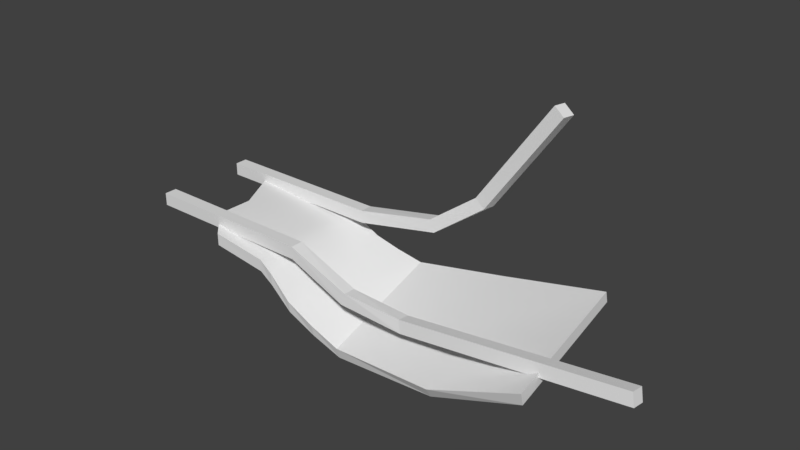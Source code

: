 # Source: floating_debris_01.blend  (saved by Blender 2.79.0; exported with 4.5.12 LTS)
import bpy
from mathutils import Matrix  # noqa: F401  (used for matrix-valued properties, if any)

bpy.ops.wm.read_factory_settings(use_empty=True)
scene = bpy.context.scene
scene.name = 'Scene'

# ---- collections
col_collection_1 = bpy.data.collections.new('Collection 1'); scene.collection.children.link(col_collection_1)

# ---- world
world_world = bpy.data.worlds.new('World'); scene.world = world_world
world_world.color = (0.05088, 0.05088, 0.05088)
world_world.use_sun_shadow = False
world_world.sun_shadow_jitter_overblur = 0.0
world_world.cycles.sampling_method = 'MANUAL'

# ---- meshes
me_cube_001 = bpy.data.meshes.new('Cube.001')
me_cube_001.from_pydata([(-3.178, 1.0, -0.09584), (-3.178, 1.0, 0.09584), (3.306, -1.112, -0.4118), (3.306, -1.163, -0.2146), (3.306, 0.8004, 0.1735), (3.306, 0.7559, 0.3478), (0.0, 1.063, -0.6775), (0.0, 1.006, -0.4906), (0.0, -0.8448, -1.276), (0.0, -0.9003, -1.097), (1.653, 0.822, -0.05096), (1.653, -0.822, -1.206), (1.653, 0.9167, -0.2176), (1.653, -0.9167, -1.039), (-1.653, 0.9911, -0.2253), (-1.367, -1.012, -0.077), (-1.653, 0.9879, -0.03556), (-1.372, -1.008, -0.2706), (-0.8264, 0.9613, -0.2883), (-0.8261, -0.9909, -0.7637), (-0.8264, 0.9886, -0.478), (-0.8244, -1.018, -0.5739), (-1.24, 0.9763, -0.2685), (-1.139, -1.031, -0.2206), (-1.24, 0.9638, -0.07999), (-1.146, -1.018, -0.4147), (-0.4132, 0.9721, -0.3936), (-0.4132, -0.9353, -1.025), (-0.4132, 1.015, -0.5805), (-0.4132, -0.9779, -0.838), (-2.667, 0.0, -0.09584), (-2.667, 0.0, 0.09584), (3.306, -0.1559, -0.1192), (3.306, -0.2037, 0.06661), (-2.282, -1.003, -0.15), (-2.681, -0.5911, -0.09584), (-2.681, -0.5911, 0.09584), (-2.282, -1.004, 0.04245), (-3.682, 0.6893, 0.01348), (-3.682, 0.6893, 0.2156), (-3.682, 0.8915, 0.01348), (-3.682, 0.8915, 0.2156), (-0.9043, 0.6893, 0.01348), (-0.9043, 0.6893, 0.2156), (-0.9043, 0.8915, 0.01348), (-0.9043, 0.8915, 0.2156), (0.4224, 0.8975, 0.4829), (0.5059, 0.8851, 0.2993), (0.497, 0.6833, 0.3088), (0.4134, 0.6957, 0.4925), (1.194, 0.9495, 1.036), (1.357, 0.9215, 0.9194), (1.333, 0.7213, 0.9343), (1.17, 0.7493, 1.051), (2.372, 0.9324, 2.691), (2.535, 0.9044, 2.575), (2.511, 0.7042, 2.59), (2.348, 0.7322, 2.706), (-3.682, -0.8158, 0.01348), (-3.682, -0.8158, 0.2156), (-3.682, -0.6136, 0.01348), (-3.682, -0.6136, 0.2156), (-0.9043, -0.8158, 0.01348), (-0.9043, -0.8158, 0.2156), (-0.9043, -0.6136, 0.01348), (-0.9043, -0.6136, 0.2156), (0.09674, -0.6077, -0.2006), (0.03943, -0.62, -0.3941), (0.03897, -0.8218, -0.381), (0.09628, -0.8094, -0.1876), (1.042, -0.5556, -0.2895), (1.089, -0.5836, -0.4841), (1.081, -0.7838, -0.4572), (1.034, -0.7558, -0.2626), (4.578, -0.5727, 0.1578), (4.625, -0.6007, -0.0368), (4.617, -0.8009, -0.009955), (4.57, -0.7729, 0.1847), (-3.178, 1.0, -0.09584), (-3.178, 1.0, 0.09584), (3.306, -1.112, -0.4118), (3.306, 0.8004, 0.1735), (0.0, 1.006, -0.4906), (0.0, -0.9003, -1.097), (1.653, -0.822, -1.206), (1.653, 0.9167, -0.2176), (-1.653, 0.9911, -0.2253), (-1.367, -1.012, -0.077), (-1.653, 0.9879, -0.03556), (-1.372, -1.008, -0.2706), (-0.8264, 0.9613, -0.2883), (-0.8244, -1.018, -0.5739), (-1.139, -1.031, -0.2206), (-1.24, 0.9638, -0.07999), (-0.4132, 0.9721, -0.3936), (-0.4132, -0.9779, -0.838), (-2.667, 0.0, -0.09584), (-2.667, 0.0, 0.09584), (3.306, -0.1559, -0.1192), (0.0, 0.05259, -0.7938), (1.653, 0.04737, -0.7118), (-1.499, -0.008624, -0.2479), (-1.496, -0.01186, -0.05628), (-0.8264, -0.02847, -0.4311), (-1.201, -0.03371, -0.1503), (-0.4132, -0.002887, -0.6158), (-2.282, -1.003, -0.15), (-2.681, -0.5911, -0.09584), (-2.681, -0.5911, 0.09584), (-2.282, -1.004, 0.04245), (0.0, 1.063, -0.6775), (0.0, -0.8448, -1.276), (1.653, -0.822, -1.206), (1.653, 0.9167, -0.2176), (-1.653, 0.9911, -0.2253), (-1.372, -1.008, -0.2706), (-0.8261, -0.9909, -0.7637), (-0.8264, 0.9886, -0.478), (-1.24, 0.9763, -0.2685), (-1.146, -1.018, -0.4147), (-0.4132, -0.9353, -1.025), (-0.4132, 1.015, -0.5805), (0.0, 0.1093, -0.9769), (1.653, 0.04737, -0.7118), (-1.499, -0.008624, -0.2479), (-0.8264, -0.001109, -0.6208), (-1.206, -0.02103, -0.3416), (-0.4132, 0.0397, -0.8027), (3.306, -1.163, -0.2146), (3.306, 0.7559, 0.3478), (0.0, 1.006, -0.4906), (0.0, -0.9003, -1.097), (1.653, 0.822, -0.05096), (1.653, -0.9167, -1.039), (3.306, -0.2037, 0.06661), (0.0, 0.05259, -0.7938), (1.653, -0.04737, -0.5452)], [], [(30, 31, 1, 0), (12, 10, 5, 4), (32, 33, 3, 2), (11, 13, 9, 8), (28, 26, 7, 6), (2, 3, 13, 11), (6, 7, 10, 12), (0, 1, 16, 14), (25, 23, 15, 17), (27, 29, 21, 19), (22, 24, 18, 20), (14, 16, 24, 22), (19, 21, 23, 25), (8, 9, 29, 27), (20, 18, 26, 28), (4, 5, 33, 32), (17, 15, 37, 34), (34, 37, 36, 35), (35, 36, 31, 30), (38, 39, 41, 40), (40, 41, 45, 44), (45, 43, 49, 46), (42, 43, 39, 38), (40, 44, 42, 38), (45, 41, 39, 43), (49, 48, 52, 53), (44, 45, 46, 47), (43, 42, 48, 49), (42, 44, 47, 48), (52, 51, 55, 56), (48, 47, 51, 52), (46, 49, 53, 50), (47, 46, 50, 51), (55, 54, 57, 56), (50, 53, 57, 54), (51, 50, 54, 55), (53, 52, 56, 57), (58, 59, 61, 60), (60, 61, 65, 64), (65, 63, 69, 66), (62, 63, 59, 58), (60, 64, 62, 58), (65, 61, 59, 63), (69, 68, 72, 73), (64, 65, 66, 67), (63, 62, 68, 69), (62, 64, 67, 68), (72, 71, 75, 76), (68, 67, 71, 72), (66, 69, 73, 70), (67, 66, 70, 71), (75, 74, 77, 76), (70, 73, 77, 74), (71, 70, 74, 75), (73, 72, 76, 77), (96, 101, 89, 106, 107), (100, 98, 80, 84), (102, 97, 108, 109, 87), (104, 102, 87, 92), (105, 103, 91, 95), (103, 104, 92, 91), (99, 105, 95, 83), (82, 94, 105, 99), (90, 93, 104, 103), (94, 90, 103, 105), (93, 88, 102, 104), (78, 86, 101, 96), (88, 79, 97, 102), (85, 81, 98, 100), (127, 122, 111, 120), (122, 123, 112, 111), (126, 125, 116, 119), (124, 126, 119, 115), (125, 127, 120, 116), (117, 121, 127, 125), (114, 118, 126, 124), (118, 117, 125, 126), (110, 113, 123, 122), (121, 110, 122, 127), (136, 135, 131, 133), (134, 136, 133, 128), (129, 132, 136, 134), (132, 130, 135, 136)])
me_cube_001.polygons.foreach_set('use_smooth', [0, 0, 0, 0, 0, 0, 0, 0, 0, 0, 0, 0, 0, 0, 0, 0, 0, 0, 0, 0, 0, 0, 0, 0, 0, 0, 0, 0, 0, 0, 0, 0, 0, 0, 0, 0, 0, 0, 0, 0, 0, 0, 0, 0, 0, 0, 0, 0, 0, 0, 0, 0, 0, 0, 0, 1, 1, 1, 1, 1, 1, 1, 1, 1, 1, 1, 1, 1, 1, 1, 1, 1, 1, 1, 1, 1, 1, 1, 1, 1, 1, 1, 1])
_uv = me_cube_001.uv_layers.new(name='UVMap')
_uv.uv.foreach_set('vector', [0.4483, 0.2567, 0.4484, 0.2386, 0.5545, 0.239, 0.5545, 0.2571, 0.4716, 0.7341, 0.4714, 0.716, 0.6277, 0.678, 0.6277, 0.695, 0.4327, 0.2917, 0.4333, 0.3098, 0.3388, 0.3098, 0.3382, 0.2905, 0.3861, 0.5261, 0.3861, 0.5442, 0.2299, 0.539, 0.2298, 0.5213, 0.2765, 0.771, 0.2764, 0.7529, 0.3155, 0.7623, 0.3157, 0.7808, 0.5431, 0.6046, 0.5433, 0.6239, 0.3861, 0.5442, 0.3861, 0.5261, 0.3157, 0.7808, 0.3155, 0.7623, 0.4714, 0.716, 0.4716, 0.7341, 0.01473, 0.7271, 0.01455, 0.7089, 0.1589, 0.7199, 0.1591, 0.7378, 0.122, 0.6056, 0.1228, 0.624, 0.1011, 0.6376, 0.1006, 0.6193, 0.1908, 0.5468, 0.191, 0.5649, 0.1523, 0.5905, 0.152, 0.5723, 0.1982, 0.7415, 0.1981, 0.7237, 0.2373, 0.743, 0.2374, 0.7611, 0.1591, 0.7378, 0.1589, 0.7199, 0.1981, 0.7237, 0.1982, 0.7415, 0.152, 0.5723, 0.1523, 0.5905, 0.1228, 0.624, 0.122, 0.6056, 0.2298, 0.5213, 0.2299, 0.539, 0.191, 0.5649, 0.1908, 0.5468, 0.2374, 0.7611, 0.2373, 0.743, 0.2764, 0.7529, 0.2765, 0.771, 0.5272, 0.2928, 0.5279, 0.3098, 0.4333, 0.3098, 0.4327, 0.2917, 0.1006, 0.6193, 0.1011, 0.6376, 0.01455, 0.6488, 0.01455, 0.6307, 0.3382, 0.2614, 0.3382, 0.2432, 0.3925, 0.2384, 0.3924, 0.2565, 0.3924, 0.2565, 0.3925, 0.2384, 0.4484, 0.2386, 0.4483, 0.2567, 0.03199, 0.8161, 0.03217, 0.8335, 0.01472, 0.8337, 0.01455, 0.8162, 0.0324, 0.8695, 0.03229, 0.851, 0.2813, 0.8494, 0.2795, 0.8673, 0.2813, 0.8494, 0.2811, 0.8311, 0.4129, 0.829, 0.4138, 0.8489, 0.2788, 0.8132, 0.2811, 0.8311, 0.03217, 0.8335, 0.03199, 0.8161, 0.0324, 0.8695, 0.2795, 0.8673, 0.2794, 0.8857, 0.03255, 0.888, 0.2813, 0.8494, 0.03229, 0.851, 0.03217, 0.8335, 0.2811, 0.8311, 0.4129, 0.829, 0.4124, 0.8099, 0.5147, 0.8099, 0.5113, 0.8298, 0.2795, 0.8673, 0.2813, 0.8494, 0.4138, 0.8489, 0.4137, 0.8685, 0.2811, 0.8311, 0.2788, 0.8132, 0.4124, 0.8099, 0.4129, 0.829, 0.2794, 0.8857, 0.2795, 0.8673, 0.4137, 0.8685, 0.4126, 0.888, 0.514, 0.8902, 0.5152, 0.87, 0.714, 0.8705, 0.7139, 0.8916, 0.4126, 0.888, 0.4137, 0.8685, 0.5152, 0.87, 0.514, 0.8902, 0.4138, 0.8489, 0.4129, 0.829, 0.5113, 0.8298, 0.5122, 0.8497, 0.4137, 0.8685, 0.4138, 0.8489, 0.5122, 0.8497, 0.5152, 0.87, 0.714, 0.8705, 0.714, 0.8512, 0.7333, 0.8512, 0.7333, 0.8705, 0.5122, 0.8497, 0.5113, 0.8298, 0.7142, 0.8324, 0.714, 0.8512, 0.5152, 0.87, 0.5122, 0.8497, 0.714, 0.8512, 0.714, 0.8705, 0.5113, 0.8298, 0.5147, 0.8099, 0.7145, 0.8126, 0.7142, 0.8324, 0.01455, 0.4066, 0.03381, 0.4066, 0.03381, 0.4258, 0.01455, 0.4258, 0.03376, 0.444, 0.03381, 0.4258, 0.2984, 0.4259, 0.302, 0.4447, 0.2984, 0.4259, 0.2985, 0.4066, 0.4019, 0.4092, 0.4024, 0.4291, 0.302, 0.4653, 0.2979, 0.4845, 0.03339, 0.4814, 0.03361, 0.4622, 0.03376, 0.444, 0.302, 0.4447, 0.302, 0.4653, 0.03361, 0.4622, 0.2984, 0.4259, 0.03381, 0.4258, 0.03381, 0.4066, 0.2985, 0.4066, 0.4011, 0.4831, 0.4003, 0.465, 0.4948, 0.4673, 0.4903, 0.4861, 0.302, 0.4447, 0.2984, 0.4259, 0.4024, 0.4291, 0.4013, 0.4471, 0.2979, 0.4845, 0.302, 0.4653, 0.4003, 0.465, 0.4011, 0.4831, 0.302, 0.4653, 0.302, 0.4447, 0.4013, 0.4471, 0.4003, 0.465, 0.4948, 0.4673, 0.4963, 0.4484, 0.8284, 0.4532, 0.8277, 0.473, 0.4003, 0.465, 0.4013, 0.4471, 0.4963, 0.4484, 0.4948, 0.4673, 0.4024, 0.4291, 0.4019, 0.4092, 0.4916, 0.4111, 0.4925, 0.4298, 0.4013, 0.4471, 0.4024, 0.4291, 0.4925, 0.4298, 0.4963, 0.4484, 0.8451, 0.4334, 0.8265, 0.4336, 0.8263, 0.4149, 0.845, 0.4148, 0.4925, 0.4298, 0.4916, 0.4111, 0.8263, 0.4149, 0.8265, 0.4336, 0.4963, 0.4484, 0.4925, 0.4298, 0.8265, 0.4336, 0.8284, 0.4532, 0.4903, 0.4861, 0.4948, 0.4673, 0.8277, 0.473, 0.8253, 0.4922, 0.9109, 0.1539, 0.8025, 0.1285, 0.8115, 0.03362, 0.8961, 0.05338, 0.9246, 0.09975, 0.8567, 0.8171, 0.857, 0.9842, 0.7624, 0.9854, 0.7624, 0.8099, 0.1966, 0.1242, 0.08493, 0.1292, 0.0815, 0.07367, 0.1179, 0.03344, 0.2047, 0.02913, 0.2259, 0.121, 0.1966, 0.1242, 0.2047, 0.02913, 0.2301, 0.02614, 0.3135, 0.1207, 0.2704, 0.1193, 0.2746, 0.02457, 0.3208, 0.02638, 0.2704, 0.1193, 0.2259, 0.121, 0.2301, 0.02614, 0.2746, 0.02457, 0.3561, 0.1253, 0.3135, 0.1207, 0.3208, 0.02638, 0.367, 0.0316, 0.3471, 0.2192, 0.3072, 0.2151, 0.3135, 0.1207, 0.3561, 0.1253, 0.267, 0.2139, 0.2235, 0.2159, 0.2259, 0.121, 0.2704, 0.1193, 0.3072, 0.2151, 0.267, 0.2139, 0.2704, 0.1193, 0.3135, 0.1207, 0.2235, 0.2159, 0.1844, 0.2192, 0.1966, 0.1242, 0.2259, 0.121, 0.9368, 0.2569, 0.7959, 0.2239, 0.8025, 0.1285, 0.9109, 0.1539, 0.1844, 0.2192, 0.04007, 0.2252, 0.08493, 0.1292, 0.1966, 0.1242, 0.951, 0.8232, 0.9515, 0.9841, 0.857, 0.9842, 0.8567, 0.8171, 0.7787, 0.6861, 0.8217, 0.6835, 0.8245, 0.7781, 0.7782, 0.7808, 0.8217, 0.6835, 0.9801, 0.6766, 0.9801, 0.7706, 0.8245, 0.7781, 0.6909, 0.6821, 0.7355, 0.6859, 0.7319, 0.7806, 0.6874, 0.7769, 0.6621, 0.6776, 0.6909, 0.6821, 0.6874, 0.7769, 0.6625, 0.7728, 0.7355, 0.6859, 0.7787, 0.6861, 0.7782, 0.7808, 0.7319, 0.7806, 0.7391, 0.5913, 0.7793, 0.5914, 0.7787, 0.6861, 0.7355, 0.6859, 0.6568, 0.5823, 0.6957, 0.5875, 0.6909, 0.6821, 0.6621, 0.6776, 0.6957, 0.5875, 0.7391, 0.5913, 0.7355, 0.6859, 0.6909, 0.6821, 0.8195, 0.5889, 0.9818, 0.5823, 0.9801, 0.6766, 0.8217, 0.6835, 0.7793, 0.5914, 0.8195, 0.5889, 0.8217, 0.6835, 0.7787, 0.6861, 0.5866, 0.109, 0.4281, 0.1151, 0.4243, 0.02071, 0.5805, 0.01455, 0.754, 0.1148, 0.5866, 0.109, 0.5805, 0.01455, 0.7562, 0.02063, 0.7533, 0.2093, 0.5927, 0.2035, 0.5866, 0.109, 0.754, 0.1148, 0.5927, 0.2035, 0.4305, 0.2093, 0.4281, 0.1151, 0.5866, 0.109])
me_cube_001.use_remesh_preserve_volume = False
me_cube_001.use_remesh_preserve_attributes = False
me_cube_001.use_mirror_vertex_groups = False
me_cube_001.update()

# ---- objects
ob_cube = bpy.data.objects.new('Cube', me_cube_001)

# ---- transforms, parenting, visibility, modifiers, constraints
ob_cube.location = (0.0, 0.0, 0.0)
ob_cube.lineart.crease_threshold = 0.0

# ---- collection membership
col_collection_1.objects.link(ob_cube)

# ---- scene / render settings (as saved in the file)
scene.frame_start = 1; scene.frame_end = 250; scene.frame_set(1)
scene.render.engine = 'BLENDER_EEVEE_NEXT'
scene.render.resolution_percentage = 50
scene.render.dither_intensity = 0.0
scene.cycles.use_denoising = False
scene.cycles.samples = 128
scene.cycles.sampling_pattern = 'TABULATED_SOBOL'
scene.cycles.use_adaptive_sampling = False
scene.cycles.use_light_tree = False
scene.cycles.blur_glossy = 0.0
scene.cycles.sample_clamp_indirect = 0.0
scene.view_settings.view_transform = 'Standard'
bpy.context.view_layer.update()

# ---- added for rendering (the .blend has no active camera and no usable light): camera, sun
cam_auto = bpy.data.cameras.new('AutoCamera')
cam_auto.lens = 50.0
cam_auto.sensor_width = 36.0
cam_auto.clip_end = 1000.0
ob_auto_camera = bpy.data.objects.new('AutoCamera', cam_auto)
scene.collection.objects.link(ob_auto_camera)
ob_auto_camera.location = (9.24043, -10.5727, 7.73008)
ob_auto_camera.rotation_euler = (1.09748, -7.21219e-08, 0.694738)
scene.camera = ob_auto_camera
light_auto_sun = bpy.data.lights.new('AutoSun', 'SUN')
light_auto_sun.energy = 3.0
light_auto_sun.angle = 0.0523599
ob_auto_sun = bpy.data.objects.new('AutoSun', light_auto_sun)
scene.collection.objects.link(ob_auto_sun)
ob_auto_sun.rotation_euler = (0.872665, 0.174533, 0.523599)
bpy.context.view_layer.update()
